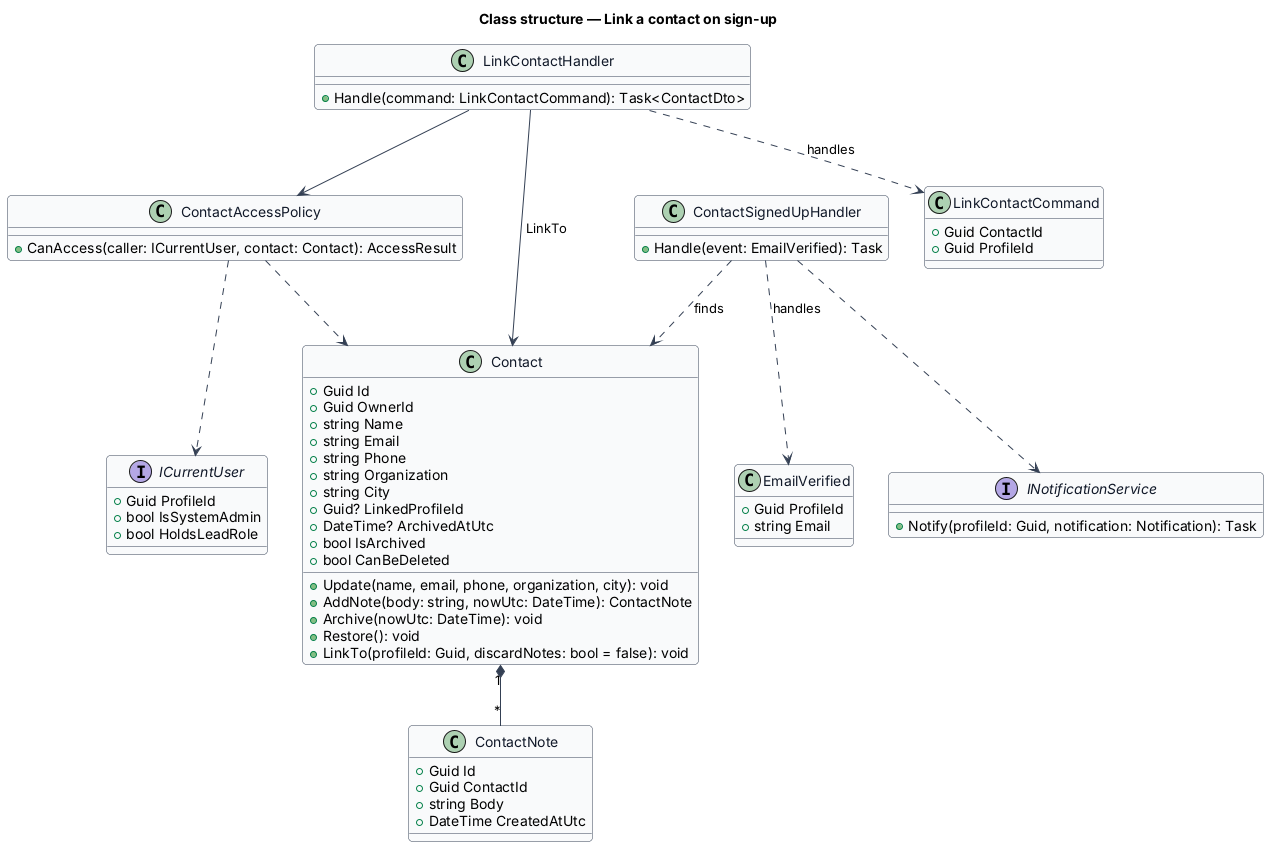

The diagram above was rendered by PlantUML. Its source (embedded in the PNG):
@startuml
skinparam backgroundColor #FFFFFF
skinparam shadowing false
skinparam roundcorner 8
skinparam defaultFontName Arial
skinparam ArrowColor #344054
skinparam class {
  BorderColor #344054
  FontColor #101828
  BackgroundColor #F9FAFB
}
title Class structure — Link a contact on sign-up
class Contact {
  +Guid Id
  +Guid OwnerId
  +string Name
  +string Email
  +string Phone
  +string Organization
  +string City
  +Guid? LinkedProfileId
  +DateTime? ArchivedAtUtc
  +bool IsArchived
  +bool CanBeDeleted
  +Update(name, email, phone, organization, city): void
  +AddNote(body: string, nowUtc: DateTime): ContactNote
  +Archive(nowUtc: DateTime): void
  +Restore(): void
  +LinkTo(profileId: Guid, discardNotes: bool = false): void
}
class ContactNote {
  +Guid Id
  +Guid ContactId
  +string Body
  +DateTime CreatedAtUtc
}
class ContactAccessPolicy {
  +CanAccess(caller: ICurrentUser, contact: Contact): AccessResult
}
interface ICurrentUser {
  +Guid ProfileId
  +bool IsSystemAdmin
  +bool HoldsLeadRole
}
Contact "1" *-- "*" ContactNote
ContactAccessPolicy ..> Contact
ContactAccessPolicy ..> ICurrentUser

class EmailVerified {
  +Guid ProfileId
  +string Email
}
class ContactSignedUpHandler {
  +Handle(event: EmailVerified): Task
}
class LinkContactCommand {
  +Guid ContactId
  +Guid ProfileId
}
class LinkContactHandler {
  +Handle(command: LinkContactCommand): Task<ContactDto>
}
interface INotificationService {
  +Notify(profileId: Guid, notification: Notification): Task
}
ContactSignedUpHandler ..> EmailVerified : handles
ContactSignedUpHandler ..> INotificationService
ContactSignedUpHandler ..> Contact : finds
LinkContactHandler ..> LinkContactCommand : handles
LinkContactHandler --> ContactAccessPolicy
LinkContactHandler --> Contact : LinkTo
@enduml